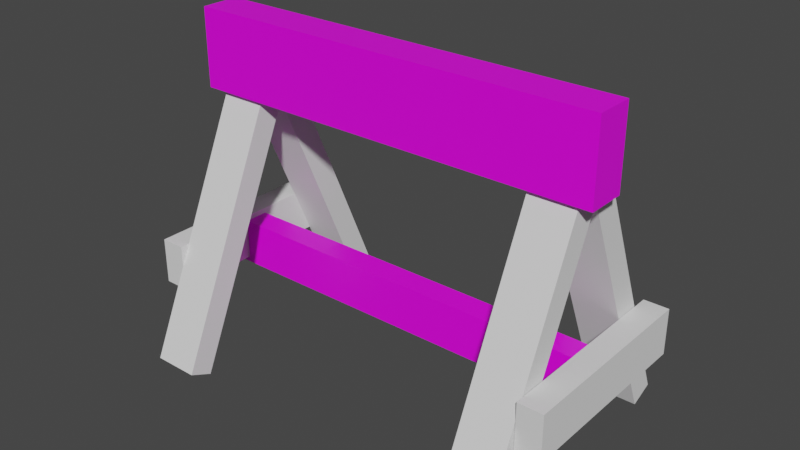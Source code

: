 # Source: Roadblock.blend  (saved by Blender 3.1.7; exported with 4.5.12 LTS)
import bpy
from mathutils import Matrix  # noqa: F401  (used for matrix-valued properties, if any)

bpy.ops.wm.read_factory_settings(use_empty=True)
scene = bpy.context.scene
scene.name = 'Scene'

# ---- collections
col_collection = bpy.data.collections.new('Collection'); scene.collection.children.link(col_collection)

# ---- images (referenced by path relative to the original .blend; pixels are not part of the script)
import os
ASSET_DIR = os.environ.get("B2B_ASSET_DIR", "")  # directory of the original .blend (textures are referenced by path, not embedded)
HERE = os.path.dirname(os.path.abspath(__file__))  # packed textures are extracted next to this script under _unpacked/

def load_image(name, relpath, width, height, colorspace="sRGB"):
    """Load a texture the original file referenced (path relative to the .blend, or extracted next to this script)."""
    p = next((c for c in (os.path.join(HERE, relpath), os.path.join(ASSET_DIR, relpath)) if relpath and os.path.exists(c)), "")
    if p:
        img = bpy.data.images.load(p, check_existing=True)
        img.name = name
    else:  # same state as the original file: an image datablock whose file is absent (Cycles renders it pink)
        img = bpy.data.images.new(name, width, height)
        img.source = "FILE"
        img.filepath = "//" + (relpath or name)
    img.colorspace_settings.name = colorspace
    return img
img_roadblock_uv_png = load_image('roadblock_uv.png', 'roadblock_uv.png', 1024, 1024, 'sRGB')

# ---- materials (node trees are filled in below, after node groups)
mat_material_001 = bpy.data.materials.new('Material.001')
mat_material_001.alpha_threshold = 0.0
mat_material_001.use_transparent_shadow = False
mat_material_001.line_color = (0.0, 0.0, 0.0, 1.0)

# ---- material node trees
mat_material_001.use_nodes = True; mat_material_001.node_tree.nodes.clear()
_N = mat_material_001.node_tree.nodes; _L = mat_material_001.node_tree.links
n0 = _N.new('ShaderNodeBsdfPrincipled'); n0.name = 'Principled BSDF'; n0.location = (65, 321)
n0.distribution = 'GGX'
n0.subsurface_method = 'RANDOM_WALK_SKIN'
n0.inputs[2].default_value = 0.4
n0.inputs[3].default_value = 1.45
n0.inputs[27].default_value = (0.0, 0.0, 0.0, 1.0)
n0.inputs[28].default_value = 1.0
n1 = _N.new('ShaderNodeOutputMaterial'); n1.name = 'Material Output'; n1.location = (508, 339)
n2 = _N.new('ShaderNodeTexImage'); n2.name = 'Image Texture'; n2.location = (61, 665)
n2.image = img_roadblock_uv_png
_L.new(n0.outputs[0], n1.inputs[0])
_L.new(n2.outputs[0], n0.inputs[0])
n1.is_active_output = True

# ---- world
world_world = bpy.data.worlds.new('World'); scene.world = world_world
world_world.use_nodes = True; world_world.node_tree.nodes.clear()
_N = world_world.node_tree.nodes; _L = world_world.node_tree.links
n0 = _N.new('ShaderNodeOutputWorld'); n0.name = 'World Output'; n0.location = (300, 300)
n1 = _N.new('ShaderNodeBackground'); n1.name = 'Background'; n1.location = (10, 300)
n1.inputs[0].default_value = (0.05088, 0.05088, 0.05088, 1.0)
_L.new(n1.outputs[0], n0.inputs[0])
n0.is_active_output = True
world_world.color = (0.05088, 0.05088, 0.05088)
world_world.use_sun_shadow = False
world_world.sun_shadow_jitter_overblur = 0.0

# ---- meshes
me_cube_001 = bpy.data.meshes.new('Cube.001')
me_cube_001.from_pydata([(-1.0, -2.014, 0.4966), (-1.0, 2.014, 0.4966), (-1.0, -2.014, -0.4966), (-1.0, 2.014, -0.4966), (1.0, -2.014, 0.4966), (1.0, 2.014, 0.4966), (1.0, -2.014, -0.4966), (1.0, 2.014, -0.4966)], [], [(0, 1, 3, 2), (2, 3, 7, 6), (6, 7, 5, 4), (4, 5, 1, 0), (2, 6, 4, 0), (7, 3, 1, 5)])
_uv = me_cube_001.uv_layers.new(name='UVMap')
_uv.uv.foreach_set('vector', [0.2951, 0.3891, 0.2951, 0.445, 0.2451, 0.4465, 0.2451, 0.3906, 0.00303, 1.0, 0.00148, 0.8791, 0.8728, 0.8775, 0.8743, 0.9985, 0.4191, 0.4434, 0.416, 0.3751, 0.463, 0.3751, 0.4661, 0.4434, 0.001329, 0.9995, 0.001329, 0.8785, 0.8742, 0.8785, 0.8742, 0.9995, 0.2232, 0.3693, 0.2201, 0.4516, 0.1638, 0.4531, 0.1669, 0.3709, 0.1458, 0.3763, 0.1458, 0.457, 0.06476, 0.457, 0.06476, 0.3763])
me_cube_001.materials.append(mat_material_001)
me_cube_001.use_remesh_fix_poles = True
me_cube_001.use_remesh_preserve_attributes = False
me_cube_001.update()
me_cube_002 = bpy.data.meshes.new('Cube.002')
me_cube_002.from_pydata([(-0.1583, 11.11, -2.112), (0.1583, 11.11, -2.112), (-0.1583, 10.28, -3.093), (0.1583, 10.28, -3.093), (-0.1583, -10.28, 3.093), (0.1583, -10.28, 3.093), (-0.1583, -11.11, 2.112), (0.1583, -11.11, 2.112)], [], [(0, 1, 3, 2), (2, 3, 7, 6), (6, 7, 5, 4), (4, 5, 1, 0), (2, 6, 4, 0), (7, 3, 1, 5)])
_uv = me_cube_002.uv_layers.new(name='UVMap')
_uv.uv.foreach_set('vector', [0.375, 0.0, 0.625, 0.0, 0.625, 0.25, 0.375, 0.25, 0.375, 0.25, 0.625, 0.25, 0.625, 0.5, 0.375, 0.5, 0.375, 0.5, 0.625, 0.5, 0.625, 0.75, 0.375, 0.75, 0.375, 0.75, 0.625, 0.75, 0.625, 1.0, 0.375, 1.0, 0.125, 0.5, 0.375, 0.5, 0.375, 0.75, 0.125, 0.75, 0.625, 0.5, 0.875, 0.5, 0.875, 0.75, 0.625, 0.75])
me_cube_002.use_remesh_fix_poles = True
me_cube_002.use_remesh_preserve_attributes = False
me_cube_002.update()
me_cube_003 = bpy.data.meshes.new('Cube.003')
me_cube_003.from_pydata([(-0.1583, 11.11, -2.112), (0.1583, 11.11, -2.112), (-0.1583, 10.28, -3.093), (0.1583, 10.28, -3.093), (-0.1583, -10.28, 3.093), (0.1583, -10.28, 3.093), (-0.1583, -11.11, 2.112), (0.1583, -11.11, 2.112)], [], [(0, 1, 3, 2), (2, 3, 7, 6), (6, 7, 5, 4), (4, 5, 1, 0), (2, 6, 4, 0), (7, 3, 1, 5)])
_uv = me_cube_003.uv_layers.new(name='UVMap')
_uv.uv.foreach_set('vector', [0.375, 0.0, 0.625, 0.0, 0.625, 0.25, 0.375, 0.25, 0.375, 0.25, 0.625, 0.25, 0.625, 0.5, 0.375, 0.5, 0.375, 0.5, 0.625, 0.5, 0.625, 0.75, 0.375, 0.75, 0.375, 0.75, 0.625, 0.75, 0.625, 1.0, 0.375, 1.0, 0.125, 0.5, 0.375, 0.5, 0.375, 0.75, 0.125, 0.75, 0.625, 0.5, 0.875, 0.5, 0.875, 0.75, 0.625, 0.75])
me_cube_003.use_remesh_fix_poles = True
me_cube_003.use_remesh_preserve_attributes = False
me_cube_003.update()
me_cube_004 = bpy.data.meshes.new('Cube.004')
me_cube_004.from_pydata([(-0.1583, -10.38, -2.992), (0.1583, -10.38, -2.992), (-0.1583, -11.18, -2.004), (0.1583, -11.18, -2.004), (-0.1583, 11.18, 2.004), (0.1583, 11.18, 2.004), (-0.1583, 10.38, 2.992), (0.1583, 10.38, 2.992)], [], [(0, 1, 3, 2), (2, 3, 7, 6), (6, 7, 5, 4), (4, 5, 1, 0), (2, 6, 4, 0), (7, 3, 1, 5)])
_uv = me_cube_004.uv_layers.new(name='UVMap')
_uv.uv.foreach_set('vector', [0.375, 0.0, 0.625, 0.0, 0.625, 0.25, 0.375, 0.25, 0.375, 0.25, 0.625, 0.25, 0.625, 0.5, 0.375, 0.5, 0.375, 0.5, 0.625, 0.5, 0.625, 0.75, 0.375, 0.75, 0.375, 0.75, 0.625, 0.75, 0.625, 1.0, 0.375, 1.0, 0.125, 0.5, 0.375, 0.5, 0.375, 0.75, 0.125, 0.75, 0.625, 0.5, 0.875, 0.5, 0.875, 0.75, 0.625, 0.75])
me_cube_004.use_remesh_fix_poles = True
me_cube_004.use_remesh_preserve_attributes = False
me_cube_004.update()
me_cube_005 = bpy.data.meshes.new('Cube.005')
me_cube_005.from_pydata([(-0.1583, -10.38, -2.992), (0.1583, -10.38, -2.992), (-0.1583, -11.18, -2.004), (0.1583, -11.18, -2.004), (-0.1583, 11.18, 2.004), (0.1583, 11.18, 2.004), (-0.1583, 10.38, 2.992), (0.1583, 10.38, 2.992)], [], [(0, 1, 3, 2), (2, 3, 7, 6), (6, 7, 5, 4), (4, 5, 1, 0), (2, 6, 4, 0), (7, 3, 1, 5)])
_uv = me_cube_005.uv_layers.new(name='UVMap')
_uv.uv.foreach_set('vector', [0.375, 0.0, 0.625, 0.0, 0.625, 0.25, 0.375, 0.25, 0.375, 0.25, 0.625, 0.25, 0.625, 0.5, 0.375, 0.5, 0.375, 0.5, 0.625, 0.5, 0.625, 0.75, 0.375, 0.75, 0.375, 0.75, 0.625, 0.75, 0.625, 1.0, 0.375, 1.0, 0.125, 0.5, 0.375, 0.5, 0.375, 0.75, 0.125, 0.75, 0.625, 0.5, 0.875, 0.5, 0.875, 0.75, 0.625, 0.75])
me_cube_005.use_remesh_fix_poles = True
me_cube_005.use_remesh_preserve_attributes = False
me_cube_005.update()
me_cube_006 = bpy.data.meshes.new('Cube.006')
me_cube_006.from_pydata([(-0.1269, -1.858, -4.24), (-0.1269, 1.858, -4.24), (0.1269, -1.858, -4.24), (0.1269, 1.858, -4.24), (-0.1269, -1.858, 4.24), (-0.1269, 1.858, 4.24), (0.1269, -1.858, 4.24), (0.1269, 1.858, 4.24)], [], [(0, 1, 3, 2), (2, 3, 7, 6), (6, 7, 5, 4), (4, 5, 1, 0), (2, 6, 4, 0), (7, 3, 1, 5)])
_uv = me_cube_006.uv_layers.new(name='UVMap')
_uv.uv.foreach_set('vector', [0.375, 0.0, 0.625, 0.0, 0.625, 0.25, 0.375, 0.25, 0.375, 0.25, 0.625, 0.25, 0.625, 0.5, 0.375, 0.5, 0.375, 0.5, 0.625, 0.5, 0.625, 0.75, 0.375, 0.75, 0.375, 0.75, 0.625, 0.75, 0.625, 1.0, 0.375, 1.0, 0.125, 0.5, 0.375, 0.5, 0.375, 0.75, 0.125, 0.75, 0.625, 0.5, 0.875, 0.5, 0.875, 0.75, 0.625, 0.75])
me_cube_006.use_remesh_fix_poles = True
me_cube_006.use_remesh_preserve_attributes = False
me_cube_006.update()
me_cube_007 = bpy.data.meshes.new('Cube.007')
me_cube_007.from_pydata([(-0.1269, -1.858, -4.24), (-0.1269, 1.858, -4.24), (0.1269, -1.858, -4.24), (0.1269, 1.858, -4.24), (-0.1269, -1.858, 4.24), (-0.1269, 1.858, 4.24), (0.1269, -1.858, 4.24), (0.1269, 1.858, 4.24)], [], [(0, 1, 3, 2), (2, 3, 7, 6), (6, 7, 5, 4), (4, 5, 1, 0), (2, 6, 4, 0), (7, 3, 1, 5)])
_uv = me_cube_007.uv_layers.new(name='UVMap')
_uv.uv.foreach_set('vector', [0.375, 0.0, 0.625, 0.0, 0.625, 0.25, 0.375, 0.25, 0.375, 0.25, 0.625, 0.25, 0.625, 0.5, 0.375, 0.5, 0.375, 0.5, 0.625, 0.5, 0.625, 0.75, 0.375, 0.75, 0.375, 0.75, 0.625, 0.75, 0.625, 1.0, 0.375, 1.0, 0.125, 0.5, 0.375, 0.5, 0.375, 0.75, 0.125, 0.75, 0.625, 0.5, 0.875, 0.5, 0.875, 0.75, 0.625, 0.75])
me_cube_007.use_remesh_fix_poles = True
me_cube_007.use_remesh_preserve_attributes = False
me_cube_007.update()
me_cube_008 = bpy.data.meshes.new('Cube.008')
me_cube_008.from_pydata([(-1.0, -1.858, 0.5381), (-1.0, 1.858, 0.5381), (-1.0, -1.858, -0.5381), (-1.0, 1.858, -0.5381), (1.0, -1.858, 0.5381), (1.0, 1.858, 0.5381), (1.0, -1.858, -0.5381), (1.0, 1.858, -0.5381)], [], [(0, 1, 3, 2), (2, 3, 7, 6), (6, 7, 5, 4), (4, 5, 1, 0), (2, 6, 4, 0), (7, 3, 1, 5)])
_uv = me_cube_008.uv_layers.new(name='UVMap')
_uv.uv.foreach_set('vector', [0.3073, 0.4263, 0.3073, 0.4909, 0.2549, 0.4894, 0.2549, 0.4248, 0.0031, 0.9994, 0.0031, 0.8805, 0.7266, 0.8805, 0.7266, 0.9994, 0.374, 0.4553, 0.374, 0.3937, 0.4233, 0.3937, 0.4233, 0.4553, 0.001085, 0.9994, 0.001085, 0.879, 0.7277, 0.879, 0.7277, 0.9994, 0.1483, 0.477, 0.1483, 0.5308, 0.1052, 0.5308, 0.1052, 0.477, 0.223, 0.4568, 0.223, 0.5044, 0.1845, 0.5044, 0.1845, 0.4568])
me_cube_008.materials.append(mat_material_001)
me_cube_008.use_remesh_fix_poles = True
me_cube_008.use_remesh_preserve_attributes = False
me_cube_008.update()

# ---- objects
ob_top = bpy.data.objects.new('Top', me_cube_001)
ob_leg_left_front = bpy.data.objects.new('Leg_Left_Front', me_cube_002)
ob_leg_right_front = bpy.data.objects.new('Leg-Right_Front', me_cube_003)
ob_leg_right_back = bpy.data.objects.new('Leg_Right_Back', me_cube_004)
ob_leg_left_back = bpy.data.objects.new('Leg_Left_Back', me_cube_005)
ob_side_left = bpy.data.objects.new('Side_Left', me_cube_006)
ob_side_right = bpy.data.objects.new('Side_Right', me_cube_007)
ob_middle = bpy.data.objects.new('MIddle', me_cube_008)

# ---- transforms, parenting, visibility, modifiers, constraints
ob_top.location = (2.328e-10, 0.0, 4.927)
ob_top.rotation_euler = (1.571, -0.0, 0.0)
ob_top.scale = (3.566, 0.3312, 0.6669)
ob_top.material_slots[0].link = 'OBJECT'; ob_top.material_slots[0].material = mat_material_001
ob_leg_left_front.location = (-2.907, -0.8847, 2.237)
ob_leg_left_front.rotation_euler = (1.571, -0.0, 0.0)
ob_leg_left_front.scale = (2.499, 0.2129, 0.3957)
ob_leg_right_front.location = (2.907, -0.8847, 2.237)
ob_leg_right_front.rotation_euler = (1.571, -0.0, 0.0)
ob_leg_right_front.scale = (2.499, 0.2129, 0.3957)
ob_leg_right_back.location = (2.907, 1.26, 2.237)
ob_leg_right_back.rotation_euler = (1.571, -0.0, 0.0)
ob_leg_right_back.scale = (2.499, 0.2129, 0.3957)
ob_leg_left_back.location = (-2.907, 1.26, 2.237)
ob_leg_left_back.rotation_euler = (1.571, -0.0, 0.0)
ob_leg_left_back.scale = (2.499, 0.2129, 0.3957)
ob_side_left.location = (-3.516, 0.2315, 1.472)
ob_side_left.rotation_euler = (1.571, -0.0, 0.0)
ob_side_left.scale = (-1.678, 0.2129, 0.3957)
ob_side_right.location = (3.528, 0.2315, 1.472)
ob_side_right.rotation_euler = (1.571, -0.0, 0.0)
ob_side_right.scale = (-1.678, 0.2129, 0.3957)
ob_middle.location = (2.328e-10, 0.2315, 1.381)
ob_middle.rotation_euler = (1.571, -0.0, 0.0)
ob_middle.scale = (3.566, 0.2129, 0.3957)

# ---- collection membership
col_collection.objects.link(ob_top)
col_collection.objects.link(ob_leg_left_front)
col_collection.objects.link(ob_leg_right_front)
col_collection.objects.link(ob_leg_right_back)
col_collection.objects.link(ob_leg_left_back)
col_collection.objects.link(ob_side_left)
col_collection.objects.link(ob_side_right)
col_collection.objects.link(ob_middle)

# ---- scene / render settings (as saved in the file)
scene.frame_start = 1; scene.frame_end = 250; scene.frame_set(1)
scene.render.engine = 'BLENDER_EEVEE_NEXT'
scene.cycles.sampling_pattern = 'TABULATED_SOBOL'
scene.cycles.use_light_tree = False
scene.view_settings.view_transform = 'Filmic'
bpy.context.view_layer.update()

# ---- added for rendering (the .blend has no active camera and no usable light): camera, sun
cam_auto = bpy.data.cameras.new('AutoCamera')
cam_auto.lens = 50.0
cam_auto.sensor_width = 36.0
cam_auto.clip_end = 1000.0
ob_auto_camera = bpy.data.objects.new('AutoCamera', cam_auto)
scene.collection.objects.link(ob_auto_camera)
ob_auto_camera.location = (9.68468, -11.4464, 10.4687)
ob_auto_camera.rotation_euler = (1.09748, -7.21219e-08, 0.694738)
scene.camera = ob_auto_camera
light_auto_sun = bpy.data.lights.new('AutoSun', 'SUN')
light_auto_sun.energy = 3.0
light_auto_sun.angle = 0.0523599
ob_auto_sun = bpy.data.objects.new('AutoSun', light_auto_sun)
scene.collection.objects.link(ob_auto_sun)
ob_auto_sun.rotation_euler = (0.872665, 0.174533, 0.523599)
bpy.context.view_layer.update()
